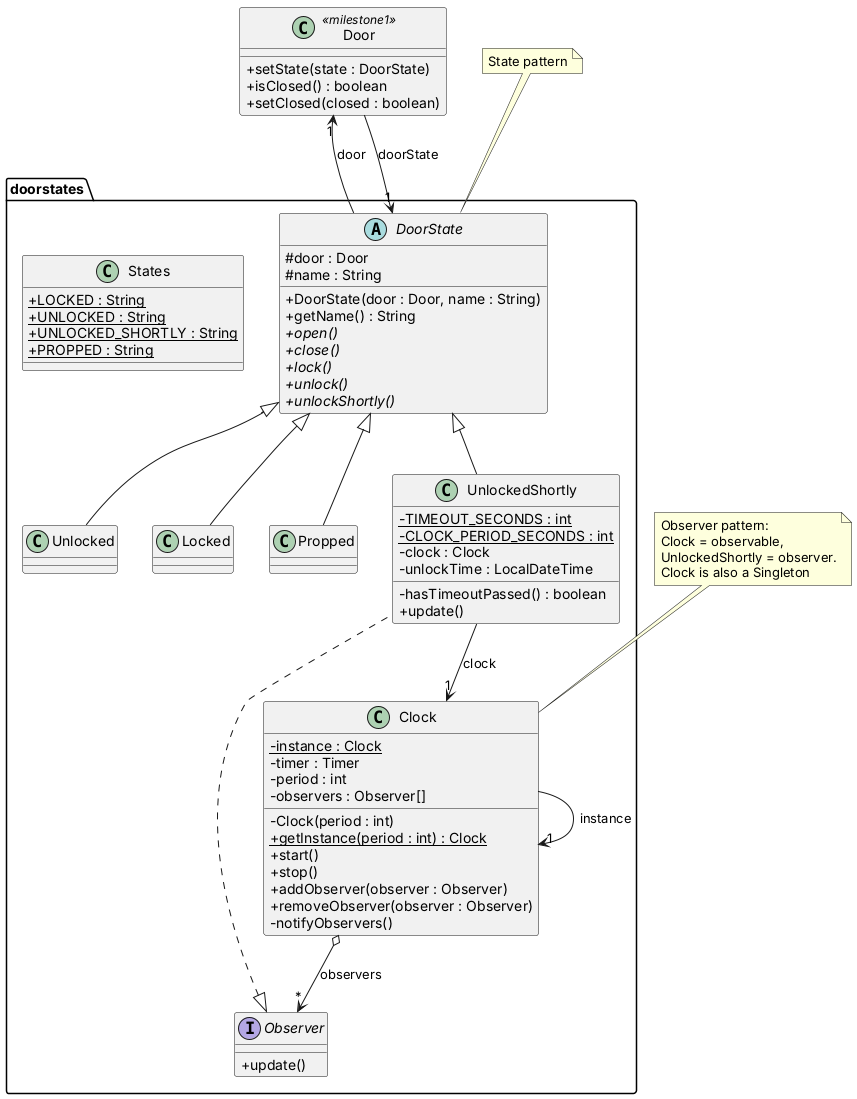

The diagram above was rendered by PlantUML. Its source (embedded in the PNG):
@startuml
'https://plantuml.com/class-diagram
skinparam classAttributeIconSize 0

class Door <<milestone1>> {
+ setState(state : DoorState)
+ isClosed() : boolean
+ setClosed(closed : boolean)
}

package doorstates {
  abstract class DoorState {
  # door : Door
  # name : String
  + DoorState(door : Door, name : String)
  + getName() : String
  + {abstract} open()
  + {abstract} close()
  + {abstract} lock()
  + {abstract} unlock()
  + {abstract} unlockShortly()
  }

  class Unlocked
  class Locked
  class Propped

  class UnlockedShortly {
  - {static} TIMEOUT_SECONDS : int
  - {static} CLOCK_PERIOD_SECONDS : int
  - clock : Clock
  - unlockTime : LocalDateTime
  - hasTimeoutPassed() : boolean
  + update()
  }

  interface Observer {
  + update()
  }

  class Clock {
  - {static} instance : Clock
  - timer : Timer
  - period : int
  - observers : Observer[]
  - Clock(period : int)
  + {static} getInstance(period : int) : Clock
  + start()
  + stop()
  + addObserver(observer : Observer)
  + removeObserver(observer : Observer)
  - notifyObservers()
  }

  class States {
  + {static} LOCKED : String
  + {static} UNLOCKED : String
  + {static} UNLOCKED_SHORTLY : String
  + {static} PROPPED : String
  }
}

Door --> "1" DoorState : doorState
DoorState --> "1" Door : door
DoorState <|-- Unlocked
DoorState <|-- Locked
DoorState <|-- UnlockedShortly
DoorState <|-- Propped
Observer <|.. UnlockedShortly
Clock o--> "*" Observer : observers
Clock --> "1" Clock : instance
UnlockedShortly --> "1" Clock : clock

note "State pattern" as NState
NState .. DoorState
note "Observer pattern:\nClock = observable,\nUnlockedShortly = observer.\nClock is also a Singleton" as NObs
NObs .. Clock
@enduml